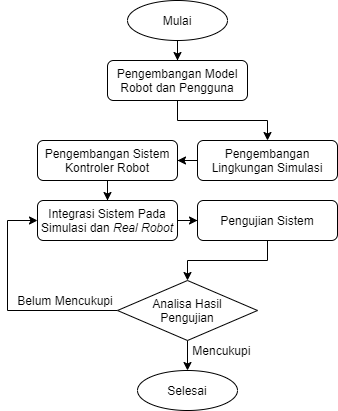

The diagram above was exported from draw.io. Its source (the exported page's mxGraphModel, read from the mxfile embedded in the PNG):
<mxGraphModel dx="410" dy="566" grid="1" gridSize="10" guides="1" tooltips="1" connect="1" arrows="1" fold="1" page="1" pageScale="1" pageWidth="100" pageHeight="100" math="0" shadow="0">
  <root>
    <mxCell id="0" />
    <mxCell id="1" parent="0" />
    <mxCell id="r6_1lZzfqlPUXf9EK6Wy-5" style="edgeStyle=orthogonalEdgeStyle;rounded=0;orthogonalLoop=1;jettySize=auto;html=1;" parent="1" source="3kX1Zbys5GMWZIILCREL-2" target="3kX1Zbys5GMWZIILCREL-3" edge="1">
      <mxGeometry relative="1" as="geometry" />
    </mxCell>
    <mxCell id="3kX1Zbys5GMWZIILCREL-2" value="&lt;span&gt;Pengembangan Model Robot dan Pengguna&lt;/span&gt;" style="rounded=1;whiteSpace=wrap;html=1;" parent="1" vertex="1">
      <mxGeometry x="90" y="90" width="140" height="40" as="geometry" />
    </mxCell>
    <mxCell id="r6_1lZzfqlPUXf9EK6Wy-6" style="edgeStyle=orthogonalEdgeStyle;rounded=0;orthogonalLoop=1;jettySize=auto;html=1;" parent="1" source="3kX1Zbys5GMWZIILCREL-3" target="3kX1Zbys5GMWZIILCREL-5" edge="1">
      <mxGeometry relative="1" as="geometry" />
    </mxCell>
    <mxCell id="3kX1Zbys5GMWZIILCREL-3" value="Pengembangan Lingkungan Simulasi" style="rounded=1;whiteSpace=wrap;html=1;" parent="1" vertex="1">
      <mxGeometry x="180" y="170" width="140" height="40" as="geometry" />
    </mxCell>
    <mxCell id="r6_1lZzfqlPUXf9EK6Wy-8" style="edgeStyle=orthogonalEdgeStyle;rounded=0;orthogonalLoop=1;jettySize=auto;html=1;" parent="1" source="3kX1Zbys5GMWZIILCREL-4" target="3kX1Zbys5GMWZIILCREL-6" edge="1">
      <mxGeometry relative="1" as="geometry" />
    </mxCell>
    <mxCell id="3kX1Zbys5GMWZIILCREL-4" value="Integrasi Sistem Pada Simulasi dan &lt;i&gt;Real Robot&lt;/i&gt;" style="rounded=1;whiteSpace=wrap;html=1;" parent="1" vertex="1">
      <mxGeometry x="20" y="230" width="140" height="40" as="geometry" />
    </mxCell>
    <mxCell id="r6_1lZzfqlPUXf9EK6Wy-7" style="edgeStyle=orthogonalEdgeStyle;rounded=0;orthogonalLoop=1;jettySize=auto;html=1;" parent="1" source="3kX1Zbys5GMWZIILCREL-5" target="3kX1Zbys5GMWZIILCREL-4" edge="1">
      <mxGeometry relative="1" as="geometry" />
    </mxCell>
    <mxCell id="3kX1Zbys5GMWZIILCREL-5" value="Pengembangan Sistem Kontroler Robot" style="rounded=1;whiteSpace=wrap;html=1;" parent="1" vertex="1">
      <mxGeometry x="20" y="170" width="140" height="40" as="geometry" />
    </mxCell>
    <mxCell id="r6_1lZzfqlPUXf9EK6Wy-9" style="edgeStyle=orthogonalEdgeStyle;rounded=0;orthogonalLoop=1;jettySize=auto;html=1;" parent="1" source="3kX1Zbys5GMWZIILCREL-6" target="r6_1lZzfqlPUXf9EK6Wy-2" edge="1">
      <mxGeometry relative="1" as="geometry" />
    </mxCell>
    <mxCell id="3kX1Zbys5GMWZIILCREL-6" value="Pengujian Sistem" style="rounded=1;whiteSpace=wrap;html=1;" parent="1" vertex="1">
      <mxGeometry x="180" y="230" width="140" height="40" as="geometry" />
    </mxCell>
    <mxCell id="r6_1lZzfqlPUXf9EK6Wy-4" style="edgeStyle=orthogonalEdgeStyle;rounded=0;orthogonalLoop=1;jettySize=auto;html=1;" parent="1" source="r6_1lZzfqlPUXf9EK6Wy-1" target="3kX1Zbys5GMWZIILCREL-2" edge="1">
      <mxGeometry relative="1" as="geometry" />
    </mxCell>
    <mxCell id="r6_1lZzfqlPUXf9EK6Wy-1" value="Mulai" style="ellipse;whiteSpace=wrap;html=1;" parent="1" vertex="1">
      <mxGeometry x="110" y="30" width="100" height="40" as="geometry" />
    </mxCell>
    <mxCell id="r6_1lZzfqlPUXf9EK6Wy-10" style="edgeStyle=orthogonalEdgeStyle;rounded=0;orthogonalLoop=1;jettySize=auto;html=1;" parent="1" source="r6_1lZzfqlPUXf9EK6Wy-2" target="r6_1lZzfqlPUXf9EK6Wy-3" edge="1">
      <mxGeometry relative="1" as="geometry" />
    </mxCell>
    <mxCell id="r6_1lZzfqlPUXf9EK6Wy-15" style="edgeStyle=orthogonalEdgeStyle;rounded=0;orthogonalLoop=1;jettySize=auto;html=1;entryX=0;entryY=0.5;entryDx=0;entryDy=0;" parent="1" source="r6_1lZzfqlPUXf9EK6Wy-2" target="3kX1Zbys5GMWZIILCREL-4" edge="1">
      <mxGeometry relative="1" as="geometry">
        <Array as="points">
          <mxPoint x="-10" y="340" />
          <mxPoint x="-10" y="250" />
        </Array>
      </mxGeometry>
    </mxCell>
    <mxCell id="r6_1lZzfqlPUXf9EK6Wy-2" value="Analisa Hasil&lt;br&gt;Pengujian" style="rhombus;whiteSpace=wrap;html=1;" parent="1" vertex="1">
      <mxGeometry x="100" y="310" width="140" height="60" as="geometry" />
    </mxCell>
    <mxCell id="r6_1lZzfqlPUXf9EK6Wy-3" value="Selesai" style="ellipse;whiteSpace=wrap;html=1;" parent="1" vertex="1">
      <mxGeometry x="120" y="400" width="100" height="40" as="geometry" />
    </mxCell>
    <mxCell id="r6_1lZzfqlPUXf9EK6Wy-12" value="&amp;nbsp;Mencukupi" style="text;html=1;strokeColor=none;fillColor=none;align=left;verticalAlign=middle;whiteSpace=wrap;rounded=0;" parent="1" vertex="1">
      <mxGeometry x="170" y="370" width="40" height="20" as="geometry" />
    </mxCell>
    <mxCell id="r6_1lZzfqlPUXf9EK6Wy-13" value="&amp;nbsp;Belum Mencukupi" style="text;html=1;strokeColor=none;fillColor=none;align=left;verticalAlign=middle;whiteSpace=wrap;rounded=0;rotation=0;" parent="1" vertex="1">
      <mxGeometry x="-5" y="320" width="110" height="20" as="geometry" />
    </mxCell>
  </root>
</mxGraphModel>